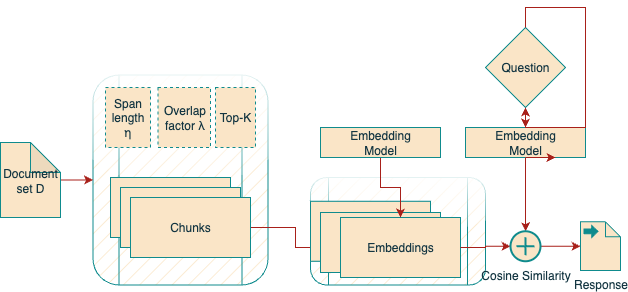

The diagram above was exported from draw.io. Its source (the exported page's mxGraphModel, read from the mxfile embedded in the PNG):
<mxGraphModel dx="859" dy="881" grid="1" gridSize="10" guides="1" tooltips="1" connect="1" arrows="1" fold="1" page="1" pageScale="1" pageWidth="850" pageHeight="1100" math="0" shadow="0">
  <root>
    <mxCell id="0" />
    <mxCell id="1" parent="0" />
    <mxCell id="4ZpBLLP6pz7WB-3udcNe-6" value="" style="shape=process;whiteSpace=wrap;html=1;backgroundOutline=1;fillColor=#FAE5C7;strokeColor=#0F8B8D;fontColor=#143642;rounded=1;labelBackgroundColor=none;fillStyle=hatch;shadow=0;glass=1;" vertex="1" parent="1">
      <mxGeometry x="302.5" y="217.5" width="175" height="210" as="geometry" />
    </mxCell>
    <mxCell id="4ZpBLLP6pz7WB-3udcNe-8" value="" style="shape=process;whiteSpace=wrap;html=1;backgroundOutline=1;fillColor=#FAE5C7;strokeColor=#0F8B8D;fontColor=#143642;rounded=1;labelBackgroundColor=none;fillStyle=hatch;shadow=0;glass=1;" vertex="1" parent="1">
      <mxGeometry x="520" y="320" width="175" height="107.5" as="geometry" />
    </mxCell>
    <mxCell id="4ZpBLLP6pz7WB-3udcNe-45" style="edgeStyle=orthogonalEdgeStyle;rounded=0;orthogonalLoop=1;jettySize=auto;html=1;entryX=0;entryY=0.5;entryDx=0;entryDy=0;strokeColor=#A8201A;fontColor=default;fillColor=#FAE5C7;labelBackgroundColor=none;" edge="1" parent="1" source="4ZpBLLP6pz7WB-3udcNe-10" target="4ZpBLLP6pz7WB-3udcNe-6">
      <mxGeometry relative="1" as="geometry" />
    </mxCell>
    <mxCell id="4ZpBLLP6pz7WB-3udcNe-10" value="Document set D" style="shape=note;whiteSpace=wrap;html=1;backgroundOutline=1;darkOpacity=0.05;strokeColor=#0F8B8D;fontColor=#143642;fillColor=#FAE5C7;labelBackgroundColor=none;" vertex="1" parent="1">
      <mxGeometry x="210" y="285" width="60" height="75" as="geometry" />
    </mxCell>
    <mxCell id="4ZpBLLP6pz7WB-3udcNe-13" value="Chunks" style="rounded=0;whiteSpace=wrap;html=1;strokeColor=#0F8B8D;fontColor=#143642;fillColor=#FAE5C7;labelBackgroundColor=none;" vertex="1" parent="1">
      <mxGeometry x="320" y="320" width="120" height="60" as="geometry" />
    </mxCell>
    <mxCell id="4ZpBLLP6pz7WB-3udcNe-14" value="Chunks" style="rounded=0;whiteSpace=wrap;html=1;strokeColor=#0F8B8D;fontColor=#143642;fillColor=#FAE5C7;labelBackgroundColor=none;" vertex="1" parent="1">
      <mxGeometry x="330" y="330" width="120" height="60" as="geometry" />
    </mxCell>
    <mxCell id="4ZpBLLP6pz7WB-3udcNe-41" value="" style="edgeStyle=orthogonalEdgeStyle;rounded=0;orthogonalLoop=1;jettySize=auto;html=1;strokeColor=#A8201A;labelBackgroundColor=none;fontColor=default;" edge="1" parent="1" source="4ZpBLLP6pz7WB-3udcNe-15" target="4ZpBLLP6pz7WB-3udcNe-21">
      <mxGeometry relative="1" as="geometry" />
    </mxCell>
    <mxCell id="4ZpBLLP6pz7WB-3udcNe-15" value="Chunks" style="rounded=0;whiteSpace=wrap;html=1;strokeColor=#0F8B8D;fontColor=#143642;fillColor=#FAE5C7;labelBackgroundColor=none;" vertex="1" parent="1">
      <mxGeometry x="340" y="340" width="120" height="60" as="geometry" />
    </mxCell>
    <mxCell id="4ZpBLLP6pz7WB-3udcNe-16" value="Span length η" style="rounded=0;whiteSpace=wrap;html=1;strokeColor=#0F8B8D;fontColor=#143642;fillColor=#FAE5C7;fillStyle=auto;dashed=1;labelBackgroundColor=none;" vertex="1" parent="1">
      <mxGeometry x="315" y="230" width="45" height="60" as="geometry" />
    </mxCell>
    <mxCell id="4ZpBLLP6pz7WB-3udcNe-17" value="&lt;div&gt;Overlap&lt;/div&gt;&lt;div&gt;factor λ&lt;/div&gt;" style="rounded=0;whiteSpace=wrap;html=1;strokeColor=#0F8B8D;fontColor=#143642;fillColor=#FAE5C7;fillStyle=auto;dashed=1;labelBackgroundColor=none;" vertex="1" parent="1">
      <mxGeometry x="367.5" y="230" width="52.5" height="60" as="geometry" />
    </mxCell>
    <mxCell id="4ZpBLLP6pz7WB-3udcNe-18" value="Top-K" style="rounded=0;whiteSpace=wrap;html=1;strokeColor=#0F8B8D;fontColor=#143642;fillColor=#FAE5C7;fillStyle=auto;dashed=1;labelBackgroundColor=none;" vertex="1" parent="1">
      <mxGeometry x="425" y="230" width="40" height="60" as="geometry" />
    </mxCell>
    <mxCell id="4ZpBLLP6pz7WB-3udcNe-19" value="Chunks" style="rounded=0;whiteSpace=wrap;html=1;strokeColor=#0F8B8D;fontColor=#143642;fillColor=#FAE5C7;labelBackgroundColor=none;" vertex="1" parent="1">
      <mxGeometry x="520" y="343.75" width="120" height="60" as="geometry" />
    </mxCell>
    <mxCell id="4ZpBLLP6pz7WB-3udcNe-20" value="Chunks" style="rounded=0;whiteSpace=wrap;html=1;strokeColor=#0F8B8D;fontColor=#143642;fillColor=#FAE5C7;labelBackgroundColor=none;" vertex="1" parent="1">
      <mxGeometry x="530" y="355" width="120" height="60" as="geometry" />
    </mxCell>
    <mxCell id="4ZpBLLP6pz7WB-3udcNe-21" value="Embeddings" style="rounded=0;whiteSpace=wrap;html=1;strokeColor=#0F8B8D;fontColor=#143642;fillColor=#FAE5C7;labelBackgroundColor=none;" vertex="1" parent="1">
      <mxGeometry x="550" y="360" width="120" height="60" as="geometry" />
    </mxCell>
    <mxCell id="4ZpBLLP6pz7WB-3udcNe-23" value="" style="edgeStyle=orthogonalEdgeStyle;rounded=0;orthogonalLoop=1;jettySize=auto;html=1;strokeColor=#A8201A;labelBackgroundColor=none;fontColor=default;" edge="1" parent="1" source="4ZpBLLP6pz7WB-3udcNe-22" target="4ZpBLLP6pz7WB-3udcNe-21">
      <mxGeometry relative="1" as="geometry" />
    </mxCell>
    <mxCell id="4ZpBLLP6pz7WB-3udcNe-22" value="Embedding&lt;div&gt;Model&lt;/div&gt;" style="rounded=0;whiteSpace=wrap;html=1;strokeColor=#0F8B8D;fontColor=#143642;fillColor=#FAE5C7;labelBackgroundColor=none;" vertex="1" parent="1">
      <mxGeometry x="530" y="270" width="120" height="30" as="geometry" />
    </mxCell>
    <mxCell id="4ZpBLLP6pz7WB-3udcNe-39" value="" style="edgeStyle=orthogonalEdgeStyle;rounded=0;orthogonalLoop=1;jettySize=auto;html=1;strokeColor=#A8201A;labelBackgroundColor=none;fontColor=default;" edge="1" parent="1" source="4ZpBLLP6pz7WB-3udcNe-24" target="4ZpBLLP6pz7WB-3udcNe-25">
      <mxGeometry relative="1" as="geometry" />
    </mxCell>
    <mxCell id="4ZpBLLP6pz7WB-3udcNe-24" value="Question" style="rhombus;whiteSpace=wrap;html=1;strokeColor=#0F8B8D;fontColor=#143642;fillColor=#FAE5C7;labelBackgroundColor=none;" vertex="1" parent="1">
      <mxGeometry x="695" y="170" width="80" height="80" as="geometry" />
    </mxCell>
    <mxCell id="4ZpBLLP6pz7WB-3udcNe-35" value="" style="edgeStyle=orthogonalEdgeStyle;rounded=0;orthogonalLoop=1;jettySize=auto;html=1;strokeColor=#A8201A;labelBackgroundColor=none;fontColor=default;" edge="1" parent="1" source="4ZpBLLP6pz7WB-3udcNe-25" target="4ZpBLLP6pz7WB-3udcNe-33">
      <mxGeometry relative="1" as="geometry" />
    </mxCell>
    <mxCell id="4ZpBLLP6pz7WB-3udcNe-25" value="Embedding&lt;div&gt;Model&lt;/div&gt;" style="rounded=0;whiteSpace=wrap;html=1;strokeColor=#0F8B8D;fontColor=#143642;fillColor=#FAE5C7;labelBackgroundColor=none;" vertex="1" parent="1">
      <mxGeometry x="675" y="270" width="120" height="30" as="geometry" />
    </mxCell>
    <mxCell id="4ZpBLLP6pz7WB-3udcNe-34" value="" style="edgeStyle=orthogonalEdgeStyle;rounded=0;orthogonalLoop=1;jettySize=auto;html=1;strokeColor=#A8201A;labelBackgroundColor=none;fontColor=default;" edge="1" parent="1" source="4ZpBLLP6pz7WB-3udcNe-21" target="4ZpBLLP6pz7WB-3udcNe-33">
      <mxGeometry relative="1" as="geometry">
        <mxPoint x="670" y="390" as="sourcePoint" />
        <mxPoint x="780" y="390" as="targetPoint" />
      </mxGeometry>
    </mxCell>
    <mxCell id="4ZpBLLP6pz7WB-3udcNe-38" value="" style="edgeStyle=orthogonalEdgeStyle;rounded=0;orthogonalLoop=1;jettySize=auto;html=1;strokeColor=#A8201A;labelBackgroundColor=none;fontColor=default;" edge="1" parent="1" source="4ZpBLLP6pz7WB-3udcNe-33" target="4ZpBLLP6pz7WB-3udcNe-36">
      <mxGeometry relative="1" as="geometry" />
    </mxCell>
    <mxCell id="4ZpBLLP6pz7WB-3udcNe-33" value="Cosine Similarity" style="html=1;verticalLabelPosition=bottom;align=center;labelBackgroundColor=none;verticalAlign=top;strokeWidth=2;strokeColor=#0F8B8D;shadow=0;dashed=0;shape=mxgraph.ios7.icons.add;fontColor=#143642;fillColor=#FAE5C7;" vertex="1" parent="1">
      <mxGeometry x="720" y="373.75" width="30" height="30" as="geometry" />
    </mxCell>
    <mxCell id="4ZpBLLP6pz7WB-3udcNe-36" value="Response" style="shape=mxgraph.bpmn.data2;labelPosition=center;verticalLabelPosition=bottom;align=center;verticalAlign=top;size=15;html=1;bpmnTransferType=output;strokeColor=#0F8B8D;fontColor=#143642;fillColor=#FAE5C7;labelBackgroundColor=none;" vertex="1" parent="1">
      <mxGeometry x="790" y="364.37" width="40" height="48.75" as="geometry" />
    </mxCell>
    <mxCell id="4ZpBLLP6pz7WB-3udcNe-40" style="edgeStyle=orthogonalEdgeStyle;rounded=0;orthogonalLoop=1;jettySize=auto;html=1;exitX=0.5;exitY=0;exitDx=0;exitDy=0;strokeColor=#A8201A;labelBackgroundColor=none;fontColor=default;" edge="1" parent="1" source="4ZpBLLP6pz7WB-3udcNe-24" target="4ZpBLLP6pz7WB-3udcNe-24">
      <mxGeometry relative="1" as="geometry" />
    </mxCell>
    <mxCell id="4ZpBLLP6pz7WB-3udcNe-42" style="edgeStyle=orthogonalEdgeStyle;rounded=0;orthogonalLoop=1;jettySize=auto;html=1;exitX=0.5;exitY=1;exitDx=0;exitDy=0;entryX=0.75;entryY=1;entryDx=0;entryDy=0;strokeColor=#A8201A;fontColor=default;labelBackgroundColor=none;" edge="1" parent="1" source="4ZpBLLP6pz7WB-3udcNe-25" target="4ZpBLLP6pz7WB-3udcNe-25">
      <mxGeometry relative="1" as="geometry" />
    </mxCell>
  </root>
</mxGraphModel>